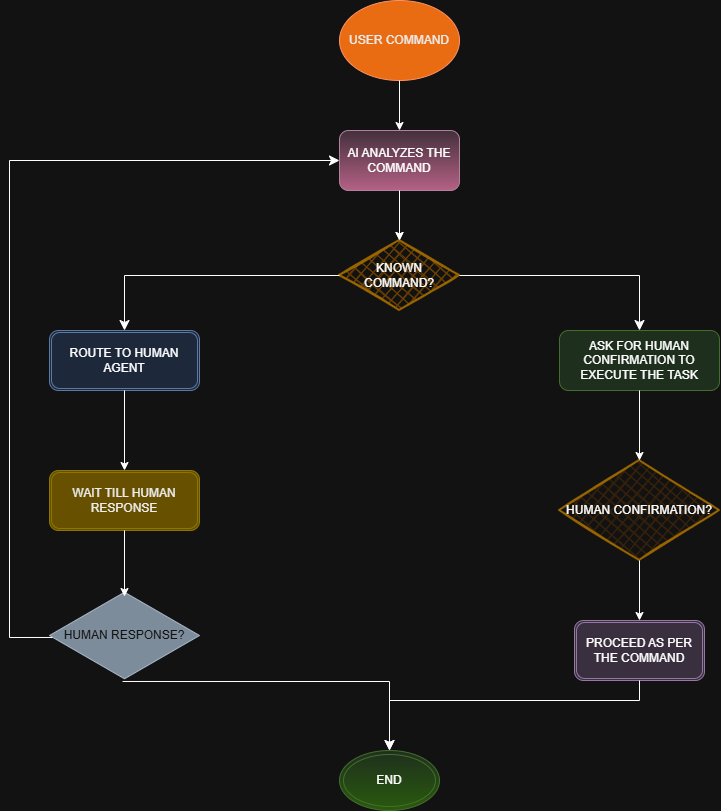

The diagram above was exported from draw.io. Its source (the exported page's mxGraphModel, read from the mxfile embedded in the PNG):
<mxGraphModel dx="1106" dy="597" grid="1" gridSize="10" guides="1" tooltips="1" connect="1" arrows="1" fold="1" page="1" pageScale="1" pageWidth="850" pageHeight="1100" math="0" shadow="0">
  <root>
    <mxCell id="0" />
    <mxCell id="1" parent="0" />
    <mxCell id="ZsSqrk8SctdpZY3NqWgk-5" parent="1" style="ellipse;whiteSpace=wrap;html=1;fillColor=#fa6800;fontColor=#000000;strokeColor=#C73500;" value="&lt;font face=&quot;Helvetica&quot;&gt;USER COMMAND&lt;/font&gt;" vertex="1">
      <mxGeometry height="80" width="120" x="370" y="70" as="geometry" />
    </mxCell>
    <mxCell id="ZsSqrk8SctdpZY3NqWgk-9" edge="1" parent="1" source="ZsSqrk8SctdpZY3NqWgk-5" style="endArrow=classic;html=1;rounded=0;exitX=0.5;exitY=1;exitDx=0;exitDy=0;" value="">
      <mxGeometry height="50" relative="1" width="50" as="geometry">
        <mxPoint x="390" y="200" as="sourcePoint" />
        <mxPoint x="430" y="200" as="targetPoint" />
      </mxGeometry>
    </mxCell>
    <mxCell id="ZsSqrk8SctdpZY3NqWgk-13" edge="1" parent="1" source="ZsSqrk8SctdpZY3NqWgk-10" style="edgeStyle=orthogonalEdgeStyle;rounded=0;orthogonalLoop=1;jettySize=auto;html=1;" target="ZsSqrk8SctdpZY3NqWgk-11" value="">
      <mxGeometry relative="1" as="geometry" />
    </mxCell>
    <mxCell id="ZsSqrk8SctdpZY3NqWgk-10" parent="1" style="rounded=1;whiteSpace=wrap;html=1;fillColor=#e6d0de;strokeColor=#996185;gradientColor=#d5739d;" value="AI ANALYZES THE COMMAND" vertex="1">
      <mxGeometry height="60" width="120" x="370" y="200" as="geometry" />
    </mxCell>
    <mxCell id="ZsSqrk8SctdpZY3NqWgk-11" parent="1" style="rhombus;whiteSpace=wrap;html=1;strokeWidth=2;fillWeight=-1;hachureGap=8;fillStyle=cross-hatch;fillColor=#ffcd28;sketch=1;gradientColor=#ffa500;strokeColor=#d79b00;" value="KNOWN COMMAND?" vertex="1">
      <mxGeometry height="70" width="120" x="370" y="310" as="geometry" />
    </mxCell>
    <mxCell id="ZsSqrk8SctdpZY3NqWgk-12" edge="1" parent="1" style="endArrow=classic;html=1;rounded=0;" value="">
      <mxGeometry height="50" relative="1" width="50" as="geometry">
        <mxPoint x="430" y="260" as="sourcePoint" />
        <mxPoint x="430" y="310" as="targetPoint" />
      </mxGeometry>
    </mxCell>
    <mxCell id="ZsSqrk8SctdpZY3NqWgk-14" parent="1" style="rounded=1;whiteSpace=wrap;html=1;fillColor=#d5e8d4;strokeColor=#82b366;" value="ASK FOR HUMAN CONFIRMATION TO EXECUTE THE TASK" vertex="1">
      <mxGeometry height="60" width="160" x="590" y="400" as="geometry" />
    </mxCell>
    <mxCell id="ZsSqrk8SctdpZY3NqWgk-15" parent="1" style="rhombus;whiteSpace=wrap;html=1;strokeWidth=2;fillWeight=-1;hachureGap=8;fillStyle=cross-hatch;fillColor=#ffe6cc;sketch=1;strokeColor=#d79b00;" value="HUMAN CONFIRMATION?" vertex="1">
      <mxGeometry height="100" width="160" x="590" y="530" as="geometry" />
    </mxCell>
    <mxCell id="ZsSqrk8SctdpZY3NqWgk-16" parent="1" style="shape=ext;double=1;rounded=1;whiteSpace=wrap;html=1;fillColor=#e1d5e7;strokeColor=#9673a6;" value="PROCEED AS PER THE COMMAND" vertex="1">
      <mxGeometry height="60" width="130" x="605" y="690" as="geometry" />
    </mxCell>
    <mxCell id="ZsSqrk8SctdpZY3NqWgk-18" edge="1" parent="1" source="ZsSqrk8SctdpZY3NqWgk-11" style="edgeStyle=segmentEdgeStyle;endArrow=classic;html=1;curved=0;rounded=0;endSize=8;startSize=8;entryX=0.5;entryY=0;entryDx=0;entryDy=0;" target="ZsSqrk8SctdpZY3NqWgk-14" value="">
      <mxGeometry height="50" relative="1" width="50" as="geometry">
        <mxPoint x="400" y="320" as="sourcePoint" />
        <mxPoint x="450" y="270" as="targetPoint" />
      </mxGeometry>
    </mxCell>
    <mxCell id="ZsSqrk8SctdpZY3NqWgk-19" edge="1" parent="1" source="ZsSqrk8SctdpZY3NqWgk-14" style="endArrow=classic;html=1;rounded=0;entryX=0.5;entryY=0;entryDx=0;entryDy=0;exitX=0.5;exitY=1;exitDx=0;exitDy=0;" target="ZsSqrk8SctdpZY3NqWgk-15" value="">
      <mxGeometry height="50" relative="1" width="50" as="geometry">
        <mxPoint x="400" y="320" as="sourcePoint" />
        <mxPoint x="450" y="270" as="targetPoint" />
      </mxGeometry>
    </mxCell>
    <mxCell id="ZsSqrk8SctdpZY3NqWgk-20" edge="1" parent="1" source="ZsSqrk8SctdpZY3NqWgk-15" style="endArrow=classic;html=1;rounded=0;entryX=0.5;entryY=0;entryDx=0;entryDy=0;exitX=0.5;exitY=1;exitDx=0;exitDy=0;" target="ZsSqrk8SctdpZY3NqWgk-16" value="">
      <mxGeometry height="50" relative="1" width="50" as="geometry">
        <mxPoint x="400" y="720" as="sourcePoint" />
        <mxPoint x="450" y="670" as="targetPoint" />
      </mxGeometry>
    </mxCell>
    <mxCell id="ZsSqrk8SctdpZY3NqWgk-21" parent="1" style="shape=ext;double=1;rounded=1;whiteSpace=wrap;html=1;fillColor=#dae8fc;strokeColor=#6c8ebf;" value="ROUTE TO HUMAN AGENT" vertex="1">
      <mxGeometry height="60" width="150" x="80" y="400" as="geometry" />
    </mxCell>
    <mxCell id="ZsSqrk8SctdpZY3NqWgk-22" edge="1" parent="1" source="ZsSqrk8SctdpZY3NqWgk-11" style="edgeStyle=segmentEdgeStyle;endArrow=classic;html=1;curved=0;rounded=0;endSize=8;startSize=8;entryX=0.5;entryY=0;entryDx=0;entryDy=0;exitX=0;exitY=0.5;exitDx=0;exitDy=0;" target="ZsSqrk8SctdpZY3NqWgk-21" value="">
      <mxGeometry height="50" relative="1" width="50" as="geometry">
        <mxPoint x="400" y="430" as="sourcePoint" />
        <mxPoint x="450" y="380" as="targetPoint" />
      </mxGeometry>
    </mxCell>
    <mxCell id="ZsSqrk8SctdpZY3NqWgk-23" parent="1" style="shape=ext;double=1;rounded=1;whiteSpace=wrap;html=1;fillColor=#e3c800;fontColor=#000000;strokeColor=#B09500;" value="WAIT TILL HUMAN RESPONSE" vertex="1">
      <mxGeometry height="60" width="150" x="80" y="540" as="geometry" />
    </mxCell>
    <mxCell id="ZsSqrk8SctdpZY3NqWgk-24" edge="1" parent="1" source="ZsSqrk8SctdpZY3NqWgk-21" style="endArrow=classic;html=1;rounded=0;entryX=0.5;entryY=0;entryDx=0;entryDy=0;exitX=0.5;exitY=1;exitDx=0;exitDy=0;" target="ZsSqrk8SctdpZY3NqWgk-23" value="">
      <mxGeometry height="50" relative="1" width="50" as="geometry">
        <mxPoint x="400" y="620" as="sourcePoint" />
        <mxPoint x="450" y="570" as="targetPoint" />
      </mxGeometry>
    </mxCell>
    <mxCell id="ZsSqrk8SctdpZY3NqWgk-28" parent="1" style="html=1;whiteSpace=wrap;aspect=fixed;shape=isoRectangle;fillColor=#647687;fontColor=#ffffff;strokeColor=#314354;" value="HUMAN RESPONSE?" vertex="1">
      <mxGeometry height="90" width="150" x="80" y="660" as="geometry" />
    </mxCell>
    <mxCell id="ZsSqrk8SctdpZY3NqWgk-31" edge="1" parent="1" source="ZsSqrk8SctdpZY3NqWgk-23" style="endArrow=classic;html=1;rounded=0;exitX=0.5;exitY=1;exitDx=0;exitDy=0;entryX=0.5;entryY=0.067;entryDx=0;entryDy=0;entryPerimeter=0;" target="ZsSqrk8SctdpZY3NqWgk-28" value="">
      <mxGeometry height="50" relative="1" width="50" as="geometry">
        <mxPoint x="400" y="620" as="sourcePoint" />
        <mxPoint x="157" y="680" as="targetPoint" />
      </mxGeometry>
    </mxCell>
    <mxCell id="ZsSqrk8SctdpZY3NqWgk-34" parent="1" style="ellipse;shape=doubleEllipse;whiteSpace=wrap;html=1;fillColor=#d5e8d4;strokeColor=#82b366;gradientColor=#97d077;" value="END" vertex="1">
      <mxGeometry height="60" width="100" x="370" y="820" as="geometry" />
    </mxCell>
    <mxCell id="ZsSqrk8SctdpZY3NqWgk-35" edge="1" parent="1" source="ZsSqrk8SctdpZY3NqWgk-16" style="edgeStyle=segmentEdgeStyle;endArrow=classic;html=1;curved=0;rounded=0;endSize=8;startSize=8;entryX=0.5;entryY=0;entryDx=0;entryDy=0;exitX=0.5;exitY=1;exitDx=0;exitDy=0;" target="ZsSqrk8SctdpZY3NqWgk-34" value="">
      <mxGeometry height="50" relative="1" width="50" as="geometry">
        <Array as="points">
          <mxPoint x="670" y="770" />
          <mxPoint x="420" y="770" />
        </Array>
        <mxPoint x="400" y="800" as="sourcePoint" />
        <mxPoint x="450" y="750" as="targetPoint" />
      </mxGeometry>
    </mxCell>
    <mxCell id="ZsSqrk8SctdpZY3NqWgk-37" edge="1" parent="1" source="ZsSqrk8SctdpZY3NqWgk-28" style="edgeStyle=segmentEdgeStyle;endArrow=classic;html=1;curved=0;rounded=0;endSize=8;startSize=8;entryX=0.5;entryY=0;entryDx=0;entryDy=0;exitX=0.487;exitY=1.011;exitDx=0;exitDy=0;exitPerimeter=0;" target="ZsSqrk8SctdpZY3NqWgk-34" value="">
      <mxGeometry height="50" relative="1" width="50" as="geometry">
        <mxPoint x="400" y="700" as="sourcePoint" />
        <mxPoint x="450" y="650" as="targetPoint" />
      </mxGeometry>
    </mxCell>
    <mxCell id="ZsSqrk8SctdpZY3NqWgk-39" edge="1" parent="1" source="ZsSqrk8SctdpZY3NqWgk-28" style="edgeStyle=segmentEdgeStyle;endArrow=classic;html=1;curved=0;rounded=0;endSize=8;startSize=8;exitX=0.02;exitY=0.522;exitDx=0;exitDy=0;exitPerimeter=0;entryX=0;entryY=0.5;entryDx=0;entryDy=0;" target="ZsSqrk8SctdpZY3NqWgk-10" value="">
      <mxGeometry height="50" relative="1" width="50" as="geometry">
        <Array as="points">
          <mxPoint x="40" y="707" />
          <mxPoint x="40" y="230" />
        </Array>
        <mxPoint x="400" y="630" as="sourcePoint" />
        <mxPoint x="30" y="198" as="targetPoint" />
      </mxGeometry>
    </mxCell>
  </root>
</mxGraphModel>